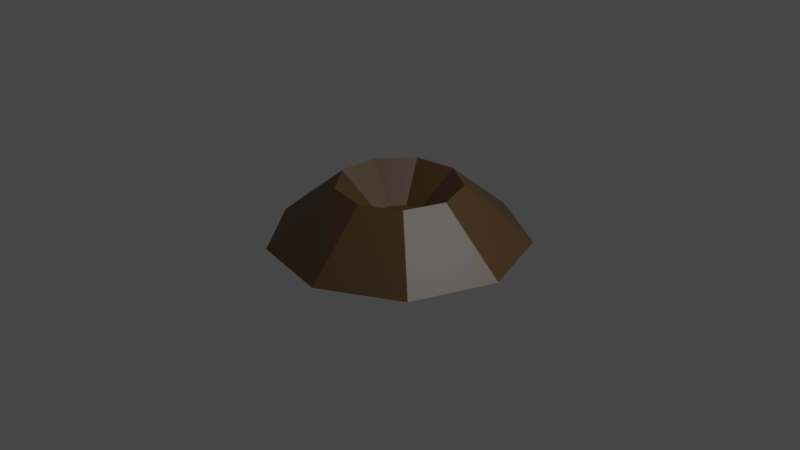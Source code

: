# Source: Geyser.blend  (saved by Blender 2.91.10; exported with 4.5.12 LTS)
import bpy
from mathutils import Matrix  # noqa: F401  (used for matrix-valued properties, if any)

bpy.ops.wm.read_factory_settings(use_empty=True)
scene = bpy.context.scene
scene.name = 'Scene'

# ---- collections
col_collection = bpy.data.collections.new('Collection'); scene.collection.children.link(col_collection)

# ---- materials (node trees are filled in below, after node groups)
mat_material_001 = bpy.data.materials.new('Material.001')
mat_material_001.use_transparent_shadow = False

# ---- material node trees
mat_material_001.use_nodes = True; mat_material_001.node_tree.nodes.clear()
_N = mat_material_001.node_tree.nodes; _L = mat_material_001.node_tree.links
n0 = _N.new('ShaderNodeBsdfPrincipled'); n0.name = 'Principled BSDF'; n0.location = (10, 300)
n0.distribution = 'GGX'
n0.subsurface_method = 'BURLEY'
n0.inputs[0].default_value = (0.06129, 0.03196, 0.009405, 1.0)
n0.inputs[3].default_value = 1.45
n0.inputs[27].default_value = (0.0, 0.0, 0.0, 1.0)
n0.inputs[28].default_value = 1.0
n1 = _N.new('ShaderNodeOutputMaterial'); n1.name = 'Material Output'; n1.location = (300, 300)
_L.new(n0.outputs[0], n1.inputs[0])
n1.is_active_output = True

# ---- world
world_world = bpy.data.worlds.new('World'); scene.world = world_world
world_world.use_nodes = True; world_world.node_tree.nodes.clear()
_N = world_world.node_tree.nodes; _L = world_world.node_tree.links
n0 = _N.new('ShaderNodeOutputWorld'); n0.name = 'World Output'; n0.location = (300, 300)
n1 = _N.new('ShaderNodeBackground'); n1.name = 'Background'; n1.location = (10, 300)
n1.inputs[0].default_value = (0.05088, 0.05088, 0.05088, 1.0)
_L.new(n1.outputs[0], n0.inputs[0])
n0.is_active_output = True
world_world.color = (0.05088, 0.05088, 0.05088)
world_world.use_sun_shadow = False
world_world.sun_shadow_jitter_overblur = 0.0

# ---- cameras
cam_camera = bpy.data.cameras.new('Camera')
cam_camera.clip_end = 100.0
cam_camera.ortho_scale = 7.314

# ---- lights
light_light = bpy.data.lights.new('Light', 'POINT')
light_light.transmission_factor = 0.0
light_light.energy = 1000.0
light_light.shadow_soft_size = 0.1
light_light.shadow_maximum_resolution = 0.006
light_light.use_absolute_resolution = True

# ---- meshes
me_torus = bpy.data.meshes.new('Torus')
me_torus.from_pydata([(1.36, 0.0, -0.1835), (0.655, 0.0, 0.407), (0.655, 0.0, -0.05771), (1.042, 0.8742, -0.1835), (0.5018, 0.421, 0.407), (0.5018, 0.421, -0.05771), (0.2362, 1.339, -0.1835), (0.1137, 0.645, 0.407), (0.1137, 0.645, -0.05771), (-0.68, 1.178, -0.1835), (-0.3275, 0.5672, 0.407), (-0.3275, 0.5672, -0.05771), (-1.278, 0.4651, -0.1835), (-0.6155, 0.224, 0.407), (-0.6155, 0.224, -0.05771), (-1.278, -0.4651, -0.1835), (-0.6155, -0.224, 0.407), (-0.6155, -0.224, -0.05771), (-0.68, -1.178, -0.1835), (-0.3275, -0.5672, 0.407), (-0.3275, -0.5672, -0.05771), (0.2362, -1.339, -0.1835), (0.1137, -0.645, 0.407), (0.1137, -0.645, -0.05771), (1.042, -0.8742, -0.1835), (0.5018, -0.421, 0.407), (0.5018, -0.421, -0.05771), (0.2536, 1.623e-08, 0.03296), (0.1943, 0.163, 0.03296), (0.04404, 0.2498, 0.03296), (-0.2383, 0.08675, 0.03296), (-0.2383, -0.08674, 0.03296), (-0.1268, -0.2196, 0.03296), (0.04404, -0.2498, 0.03296), (0.1943, -0.163, 0.03296), (-0.1268, 0.2196, 0.03296)], [], [(0, 3, 4, 1), (27, 28, 5, 2), (2, 5, 3, 0), (3, 6, 7, 4), (28, 29, 8, 5), (5, 8, 6, 3), (6, 9, 10, 7), (29, 35, 11, 8), (8, 11, 9, 6), (9, 12, 13, 10), (35, 30, 14, 11), (11, 14, 12, 9), (12, 15, 16, 13), (30, 31, 17, 14), (14, 17, 15, 12), (15, 18, 19, 16), (31, 32, 20, 17), (17, 20, 18, 15), (18, 21, 22, 19), (32, 33, 23, 20), (20, 23, 21, 18), (21, 24, 25, 22), (33, 34, 26, 23), (23, 26, 24, 21), (24, 0, 1, 25), (34, 27, 2, 26), (26, 2, 0, 24), (25, 1, 27, 34), (22, 25, 34, 33), (19, 22, 33, 32), (16, 19, 32, 31), (13, 16, 31, 30), (10, 13, 30, 35), (7, 10, 35, 29), (4, 7, 29, 28), (1, 4, 28, 27), (34, 27, 28, 29, 35, 30, 31, 32, 33)])
_uv = me_torus.uv_layers.new(name='UVMap')
_uv.uv.foreach_set('vector', [0.5556, 0.6667, 0.6667, 0.6667, 0.6667, 1.0, 0.5556, 1.0, 0.5556, 0.1532, 0.6667, 0.1532, 0.6667, 0.3333, 0.5556, 0.3333, 0.5556, 0.3333, 0.6667, 0.3333, 0.6667, 0.6667, 0.5556, 0.6667, 0.6667, 0.6667, 0.7778, 0.6667, 0.7778, 1.0, 0.6667, 1.0, 0.6667, 0.1532, 0.7778, 0.1532, 0.7778, 0.3333, 0.6667, 0.3333, 0.6667, 0.3333, 0.7778, 0.3333, 0.7778, 0.6667, 0.6667, 0.6667, 0.7778, 0.6667, 0.8889, 0.6667, 0.8889, 1.0, 0.7778, 1.0, 0.7778, 0.1532, 0.8889, 0.1532, 0.8889, 0.3333, 0.7778, 0.3333, 0.7778, 0.3333, 0.8889, 0.3333, 0.8889, 0.6667, 0.7778, 0.6667, 0.8889, 0.6667, 1.0, 0.6667, 1.0, 1.0, 0.8889, 1.0, 0.8889, 0.1532, 1.0, 0.1532, 1.0, 0.3333, 0.8889, 0.3333, 0.8889, 0.3333, 1.0, 0.3333, 1.0, 0.6667, 0.8889, 0.6667, 2.22e-16, 0.6667, 0.1111, 0.6667, 0.1111, 1.0, 2.22e-16, 1.0, 2.22e-16, 0.1532, 0.1111, 0.1532, 0.1111, 0.3333, 2.22e-16, 0.3333, 2.22e-16, 0.3333, 0.1111, 0.3333, 0.1111, 0.6667, 2.22e-16, 0.6667, 0.1111, 0.6667, 0.2222, 0.6667, 0.2222, 1.0, 0.1111, 1.0, 0.1111, 0.1532, 0.2222, 0.1532, 0.2222, 0.3333, 0.1111, 0.3333, 0.1111, 0.3333, 0.2222, 0.3333, 0.2222, 0.6667, 0.1111, 0.6667, 0.2222, 0.6667, 0.3333, 0.6667, 0.3333, 1.0, 0.2222, 1.0, 0.2222, 0.1532, 0.3333, 0.1532, 0.3333, 0.3333, 0.2222, 0.3333, 0.2222, 0.3333, 0.3333, 0.3333, 0.3333, 0.6667, 0.2222, 0.6667, 0.3333, 0.6667, 0.4444, 0.6667, 0.4444, 1.0, 0.3333, 1.0, 0.3333, 0.1532, 0.4444, 0.1532, 0.4444, 0.3333, 0.3333, 0.3333, 0.3333, 0.3333, 0.4444, 0.3333, 0.4444, 0.6667, 0.3333, 0.6667, 0.4444, 0.6667, 0.5556, 0.6667, 0.5556, 1.0, 0.4444, 1.0, 0.4444, 0.1532, 0.5556, 0.1532, 0.5556, 0.3333, 0.4444, 0.3333, 0.4444, 0.3333, 0.5556, 0.3333, 0.5556, 0.6667, 0.4444, 0.6667, 0.4444, 0.0, 0.5556, 0.0, 0.5556, 0.1532, 0.4444, 0.1532, 0.3333, 0.0, 0.4444, 0.0, 0.4444, 0.1532, 0.3333, 0.1532, 0.2222, 0.0, 0.3333, 0.0, 0.3333, 0.1532, 0.2222, 0.1532, 0.1111, 0.0, 0.2222, 0.0, 0.2222, 0.1532, 0.1111, 0.1532, 2.22e-16, 0.0, 0.1111, 0.0, 0.1111, 0.1532, 2.22e-16, 0.1532, 0.8889, 0.0, 1.0, 0.0, 1.0, 0.1532, 0.8889, 0.1532, 0.7778, 0.0, 0.8889, 0.0, 0.8889, 0.1532, 0.7778, 0.1532, 0.6667, 0.0, 0.7778, 0.0, 0.7778, 0.1532, 0.6667, 0.1532, 0.5556, 0.0, 0.6667, 0.0, 0.6667, 0.1532, 0.5556, 0.1532, 0.0, 0.0, 0.0, 0.0, 0.0, 0.0, 0.0, 0.0, 0.0, 0.0, 0.0, 0.0, 0.0, 0.0, 0.0, 0.0, 0.0, 0.0])
me_torus.materials.append(mat_material_001)
me_torus.use_remesh_fix_poles = True
me_torus.use_remesh_preserve_attributes = False
me_torus.use_mirror_vertex_groups = False
me_torus.update()

# ---- objects
ob_light = bpy.data.objects.new('Light', light_light)
ob_camera = bpy.data.objects.new('Camera', cam_camera)
ob_geyser = bpy.data.objects.new('Geyser', me_torus)

# ---- transforms, parenting, visibility, modifiers, constraints
ob_light.location = (4.076, 1.005, 5.904)
ob_light.rotation_euler = (0.6503, 0.05522, 1.866)
ob_light.lock_rotations_4d = False
ob_light.empty_display_type = 'ARROWS'
ob_light.color = (0.0, 0.0, 0.0, 0.0)
ob_light.lineart.crease_threshold = 0.0
ob_camera.location = (7.359, -6.926, 4.958)
ob_camera.rotation_euler = (1.109, 0.0, 0.8149)
ob_camera.lock_rotations_4d = False
ob_camera.empty_display_type = 'ARROWS'
ob_camera.color = (0.0, 0.0, 0.0, 0.0)
ob_camera.display_type = 'WIRE'
ob_camera.lineart.crease_threshold = 0.0
ob_geyser.location = (0.0, 0.0, 0.0)
ob_geyser.lineart.crease_threshold = 0.0

# ---- collection membership
col_collection.objects.link(ob_light)
col_collection.objects.link(ob_camera)
col_collection.objects.link(ob_geyser)

# ---- scene / render settings (as saved in the file)
scene.camera = ob_camera
scene.frame_start = 1; scene.frame_end = 250; scene.frame_set(1)
scene.render.engine = 'BLENDER_EEVEE_NEXT'
scene.cycles.use_denoising = False
scene.cycles.samples = 128
scene.cycles.sampling_pattern = 'TABULATED_SOBOL'
scene.cycles.use_adaptive_sampling = False
scene.cycles.use_light_tree = False
scene.view_settings.view_transform = 'Filmic'
bpy.context.view_layer.update()
